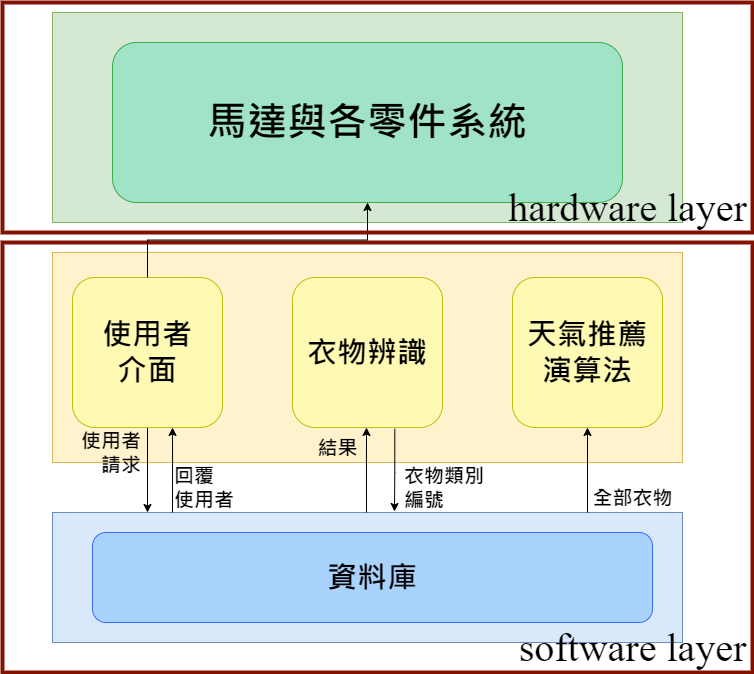

The diagram above was exported from draw.io. Its source (the exported page's mxGraphModel, read from the mxfile embedded in the PNG):
<mxGraphModel dx="1205" dy="744" grid="1" gridSize="10" guides="1" tooltips="1" connect="1" arrows="1" fold="1" page="1" pageScale="1" pageWidth="1169" pageHeight="827" math="0" shadow="0">
  <root>
    <mxCell id="tZBPCK8v_VitZ_TH3R38-0" />
    <mxCell id="tZBPCK8v_VitZ_TH3R38-1" parent="tZBPCK8v_VitZ_TH3R38-0" />
    <mxCell id="ZGJm5NNV19fz2NezdTNs-0" value="" style="rounded=0;whiteSpace=wrap;html=1;fontFamily=Noto Sans Traditional Chinese;fontSource=https%3A%2F%2Ffonts.googleapis.com%2Fcss%3Ffamily%3DNoto%2BSans%2BTraditional%2BChinese;fontSize=40;strokeColor=#821100;fillColor=none;align=right;strokeWidth=4;" vertex="1" parent="tZBPCK8v_VitZ_TH3R38-1">
      <mxGeometry x="250" y="410" width="750" height="430" as="geometry" />
    </mxCell>
    <mxCell id="tZBPCK8v_VitZ_TH3R38-3" value="" style="rounded=0;whiteSpace=wrap;html=1;fontFamily=Noto Sans Traditional Chinese;fontSource=https%3A%2F%2Ffonts.googleapis.com%2Fcss%3Ffamily%3DNoto%2BSans%2BTraditional%2BChinese;fontSize=80;align=center;fillColor=#dae8fc;strokeColor=#6c8ebf;fontStyle=1;" vertex="1" parent="tZBPCK8v_VitZ_TH3R38-1">
      <mxGeometry x="300" y="680" width="630" height="130" as="geometry" />
    </mxCell>
    <mxCell id="tZBPCK8v_VitZ_TH3R38-4" value="" style="rounded=0;whiteSpace=wrap;html=1;fontFamily=Noto Sans Traditional Chinese;fontSource=https%3A%2F%2Ffonts.googleapis.com%2Fcss%3Ffamily%3DNoto%2BSans%2BTraditional%2BChinese;fontSize=80;align=center;fillColor=#fff2cc;strokeColor=#d6b656;fontStyle=1" vertex="1" parent="tZBPCK8v_VitZ_TH3R38-1">
      <mxGeometry x="300" y="420" width="630" height="210" as="geometry" />
    </mxCell>
    <mxCell id="tZBPCK8v_VitZ_TH3R38-10" style="edgeStyle=orthogonalEdgeStyle;rounded=0;orthogonalLoop=1;jettySize=auto;html=1;fontFamily=Noto Sans Traditional Chinese;fontSource=https%3A%2F%2Ffonts.googleapis.com%2Fcss%3Ffamily%3DNoto%2BSans%2BTraditional%2BChinese;fontSize=30;fontStyle=1" edge="1" parent="tZBPCK8v_VitZ_TH3R38-1" source="tZBPCK8v_VitZ_TH3R38-6">
      <mxGeometry relative="1" as="geometry">
        <mxPoint x="395" y="680" as="targetPoint" />
      </mxGeometry>
    </mxCell>
    <mxCell id="tZBPCK8v_VitZ_TH3R38-6" value="&lt;span style=&quot;font-size: 30px&quot;&gt;使用者&lt;br&gt;介面&lt;/span&gt;" style="rounded=1;whiteSpace=wrap;html=1;fontFamily=Noto Sans Traditional Chinese;fontSource=https%3A%2F%2Ffonts.googleapis.com%2Fcss%3Ffamily%3DNoto%2BSans%2BTraditional%2BChinese;fontSize=30;align=center;fillColor=#FFFAB3;strokeColor=#BFBF08;fontStyle=1" vertex="1" parent="tZBPCK8v_VitZ_TH3R38-1">
      <mxGeometry x="320" y="445" width="150" height="150" as="geometry" />
    </mxCell>
    <mxCell id="tZBPCK8v_VitZ_TH3R38-7" value="天氣推薦&lt;br&gt;演算法" style="rounded=1;whiteSpace=wrap;html=1;fontFamily=Noto Sans Traditional Chinese;fontSource=https%3A%2F%2Ffonts.googleapis.com%2Fcss%3Ffamily%3DNoto%2BSans%2BTraditional%2BChinese;fontSize=30;align=center;strokeColor=#BFBF08;fillColor=#FFFAB3;fontStyle=1;" vertex="1" parent="tZBPCK8v_VitZ_TH3R38-1">
      <mxGeometry x="760" y="445" width="150" height="150" as="geometry" />
    </mxCell>
    <mxCell id="tZBPCK8v_VitZ_TH3R38-9" value="衣物辨識" style="rounded=1;whiteSpace=wrap;html=1;fontFamily=Noto Sans Traditional Chinese;fontSource=https%3A%2F%2Ffonts.googleapis.com%2Fcss%3Ffamily%3DNoto%2BSans%2BTraditional%2BChinese;fontSize=30;align=center;strokeColor=#BFBF08;fillColor=#FFFAB3;fontStyle=1;" vertex="1" parent="tZBPCK8v_VitZ_TH3R38-1">
      <mxGeometry x="540" y="445" width="150" height="150" as="geometry" />
    </mxCell>
    <mxCell id="tZBPCK8v_VitZ_TH3R38-14" style="edgeStyle=orthogonalEdgeStyle;rounded=0;orthogonalLoop=1;jettySize=auto;html=1;fontFamily=Noto Sans Traditional Chinese;fontSource=https%3A%2F%2Ffonts.googleapis.com%2Fcss%3Ffamily%3DNoto%2BSans%2BTraditional%2BChinese;fontSize=30;entryX=0.5;entryY=1;entryDx=0;entryDy=0;fontStyle=1" edge="1" parent="tZBPCK8v_VitZ_TH3R38-1" target="tZBPCK8v_VitZ_TH3R38-7">
      <mxGeometry relative="1" as="geometry">
        <mxPoint x="835" y="680" as="sourcePoint" />
        <mxPoint x="802" y="590" as="targetPoint" />
        <Array as="points" />
      </mxGeometry>
    </mxCell>
    <mxCell id="tZBPCK8v_VitZ_TH3R38-15" value="全部衣物" style="text;html=1;align=center;verticalAlign=middle;resizable=0;points=[];autosize=1;strokeColor=none;fillColor=none;fontSize=20;fontFamily=Noto Sans Traditional Chinese;fontStyle=1" vertex="1" parent="tZBPCK8v_VitZ_TH3R38-1">
      <mxGeometry x="830" y="650" width="100" height="30" as="geometry" />
    </mxCell>
    <mxCell id="tZBPCK8v_VitZ_TH3R38-16" value="衣物類別&lt;br&gt;編號" style="text;html=1;align=left;verticalAlign=middle;resizable=0;points=[];autosize=1;strokeColor=none;fillColor=none;fontSize=20;fontFamily=Noto Sans Traditional Chinese;fontStyle=1" vertex="1" parent="tZBPCK8v_VitZ_TH3R38-1">
      <mxGeometry x="650" y="630" width="100" height="50" as="geometry" />
    </mxCell>
    <mxCell id="tZBPCK8v_VitZ_TH3R38-17" value="結果" style="text;html=1;align=center;verticalAlign=middle;resizable=0;points=[];autosize=1;strokeColor=none;fillColor=none;fontSize=20;fontFamily=Noto Sans Traditional Chinese;fontStyle=1" vertex="1" parent="tZBPCK8v_VitZ_TH3R38-1">
      <mxGeometry x="555" y="600" width="60" height="30" as="geometry" />
    </mxCell>
    <mxCell id="tZBPCK8v_VitZ_TH3R38-19" style="edgeStyle=orthogonalEdgeStyle;rounded=0;orthogonalLoop=1;jettySize=auto;html=1;fontFamily=Noto Sans Traditional Chinese;fontSource=https%3A%2F%2Ffonts.googleapis.com%2Fcss%3Ffamily%3DNoto%2BSans%2BTraditional%2BChinese;fontSize=30;entryX=0.5;entryY=1;entryDx=0;entryDy=0;fontStyle=1" edge="1" parent="tZBPCK8v_VitZ_TH3R38-1">
      <mxGeometry relative="1" as="geometry">
        <mxPoint x="420" y="680" as="sourcePoint" />
        <mxPoint x="420" y="595" as="targetPoint" />
        <Array as="points">
          <mxPoint x="420" y="630" />
          <mxPoint x="420" y="630" />
        </Array>
      </mxGeometry>
    </mxCell>
    <mxCell id="tZBPCK8v_VitZ_TH3R38-20" style="edgeStyle=orthogonalEdgeStyle;rounded=0;orthogonalLoop=1;jettySize=auto;html=1;fontFamily=Noto Sans Traditional Chinese;fontSource=https%3A%2F%2Ffonts.googleapis.com%2Fcss%3Ffamily%3DNoto%2BSans%2BTraditional%2BChinese;fontSize=30;entryX=0.5;entryY=1;entryDx=0;entryDy=0;fontStyle=1" edge="1" parent="tZBPCK8v_VitZ_TH3R38-1">
      <mxGeometry relative="1" as="geometry">
        <mxPoint x="614" y="680" as="sourcePoint" />
        <mxPoint x="614" y="595" as="targetPoint" />
        <Array as="points">
          <mxPoint x="614" y="630" />
          <mxPoint x="614" y="630" />
        </Array>
      </mxGeometry>
    </mxCell>
    <mxCell id="tZBPCK8v_VitZ_TH3R38-21" style="edgeStyle=orthogonalEdgeStyle;rounded=0;orthogonalLoop=1;jettySize=auto;html=1;fontFamily=Noto Sans Traditional Chinese;fontSource=https%3A%2F%2Ffonts.googleapis.com%2Fcss%3Ffamily%3DNoto%2BSans%2BTraditional%2BChinese;fontSize=30;exitX=0.682;exitY=1.009;exitDx=0;exitDy=0;exitPerimeter=0;fontStyle=1" edge="1" parent="tZBPCK8v_VitZ_TH3R38-1" source="tZBPCK8v_VitZ_TH3R38-9">
      <mxGeometry relative="1" as="geometry">
        <mxPoint x="594.71" y="705" as="sourcePoint" />
        <mxPoint x="642" y="679" as="targetPoint" />
        <Array as="points">
          <mxPoint x="642" y="640" />
          <mxPoint x="642" y="640" />
        </Array>
      </mxGeometry>
    </mxCell>
    <mxCell id="tZBPCK8v_VitZ_TH3R38-22" value="回覆&lt;br&gt;使用者" style="text;html=1;align=left;verticalAlign=middle;resizable=0;points=[];autosize=1;strokeColor=none;fillColor=none;fontSize=20;fontFamily=Noto Sans Traditional Chinese;fontStyle=1" vertex="1" parent="tZBPCK8v_VitZ_TH3R38-1">
      <mxGeometry x="420" y="630" width="80" height="50" as="geometry" />
    </mxCell>
    <mxCell id="tZBPCK8v_VitZ_TH3R38-24" value="使用者&lt;br&gt;請求" style="text;html=1;align=right;verticalAlign=middle;resizable=0;points=[];autosize=1;strokeColor=none;fillColor=none;fontSize=20;fontFamily=Noto Sans Traditional Chinese;fontStyle=1" vertex="1" parent="tZBPCK8v_VitZ_TH3R38-1">
      <mxGeometry x="310" y="595" width="80" height="50" as="geometry" />
    </mxCell>
    <mxCell id="tZBPCK8v_VitZ_TH3R38-25" value="" style="rounded=0;whiteSpace=wrap;html=1;fontFamily=Noto Sans Traditional Chinese;fontSource=https%3A%2F%2Ffonts.googleapis.com%2Fcss%3Ffamily%3DNoto%2BSans%2BTraditional%2BChinese;fontSize=80;align=center;fillColor=#d5e8d4;strokeColor=#82b366;fontStyle=1" vertex="1" parent="tZBPCK8v_VitZ_TH3R38-1">
      <mxGeometry x="300" y="180" width="630" height="210" as="geometry" />
    </mxCell>
    <mxCell id="tZBPCK8v_VitZ_TH3R38-26" value="馬達與各零件系統" style="rounded=1;whiteSpace=wrap;html=1;fontFamily=Noto Sans Traditional Chinese;fontSource=https%3A%2F%2Ffonts.googleapis.com%2Fcss%3Ffamily%3DNoto%2BSans%2BTraditional%2BChinese;fontSize=40;align=center;fillColor=#A1E3C6;strokeColor=#39AD49;fontStyle=1;" vertex="1" parent="tZBPCK8v_VitZ_TH3R38-1">
      <mxGeometry x="360" y="210" width="510" height="160" as="geometry" />
    </mxCell>
    <mxCell id="tZBPCK8v_VitZ_TH3R38-28" value="" style="edgeStyle=orthogonalEdgeStyle;rounded=0;orthogonalLoop=1;jettySize=auto;html=1;fontFamily=Noto Sans Traditional Chinese;fontSource=https%3A%2F%2Ffonts.googleapis.com%2Fcss%3Ffamily%3DNoto%2BSans%2BTraditional%2BChinese;fontSize=40;" edge="1" parent="tZBPCK8v_VitZ_TH3R38-1" source="tZBPCK8v_VitZ_TH3R38-6" target="tZBPCK8v_VitZ_TH3R38-26">
      <mxGeometry relative="1" as="geometry" />
    </mxCell>
    <mxCell id="-oo1RvQacIFxOGWutWFh-0" value="資料庫" style="rounded=1;whiteSpace=wrap;html=1;fontFamily=Noto Sans Traditional Chinese;fontSource=https%3A%2F%2Ffonts.googleapis.com%2Fcss%3Ffamily%3DNoto%2BSans%2BTraditional%2BChinese;fontSize=30;align=center;strokeColor=#386DFF;fillColor=#A9D2FC;fontStyle=1;" vertex="1" parent="tZBPCK8v_VitZ_TH3R38-1">
      <mxGeometry x="340" y="700" width="560" height="90" as="geometry" />
    </mxCell>
    <mxCell id="ZGJm5NNV19fz2NezdTNs-1" value="software layer" style="text;html=1;align=center;verticalAlign=middle;resizable=0;points=[];autosize=1;strokeColor=none;fillColor=none;fontSize=40;fontFamily=Noto Sans Traditional Chinese;" vertex="1" parent="tZBPCK8v_VitZ_TH3R38-1">
      <mxGeometry x="760" y="790" width="240" height="50" as="geometry" />
    </mxCell>
    <mxCell id="ZGJm5NNV19fz2NezdTNs-2" value="" style="rounded=0;whiteSpace=wrap;html=1;fontFamily=Noto Sans Traditional Chinese;fontSource=https%3A%2F%2Ffonts.googleapis.com%2Fcss%3Ffamily%3DNoto%2BSans%2BTraditional%2BChinese;fontSize=40;strokeColor=#821100;fillColor=none;align=right;strokeWidth=4;" vertex="1" parent="tZBPCK8v_VitZ_TH3R38-1">
      <mxGeometry x="250" y="170" width="750" height="230" as="geometry" />
    </mxCell>
    <mxCell id="ZGJm5NNV19fz2NezdTNs-3" value="hardware layer" style="text;html=1;align=center;verticalAlign=middle;resizable=0;points=[];autosize=1;strokeColor=none;fillColor=none;fontSize=40;fontFamily=Noto Sans Traditional Chinese;" vertex="1" parent="tZBPCK8v_VitZ_TH3R38-1">
      <mxGeometry x="750" y="350" width="250" height="50" as="geometry" />
    </mxCell>
  </root>
</mxGraphModel>